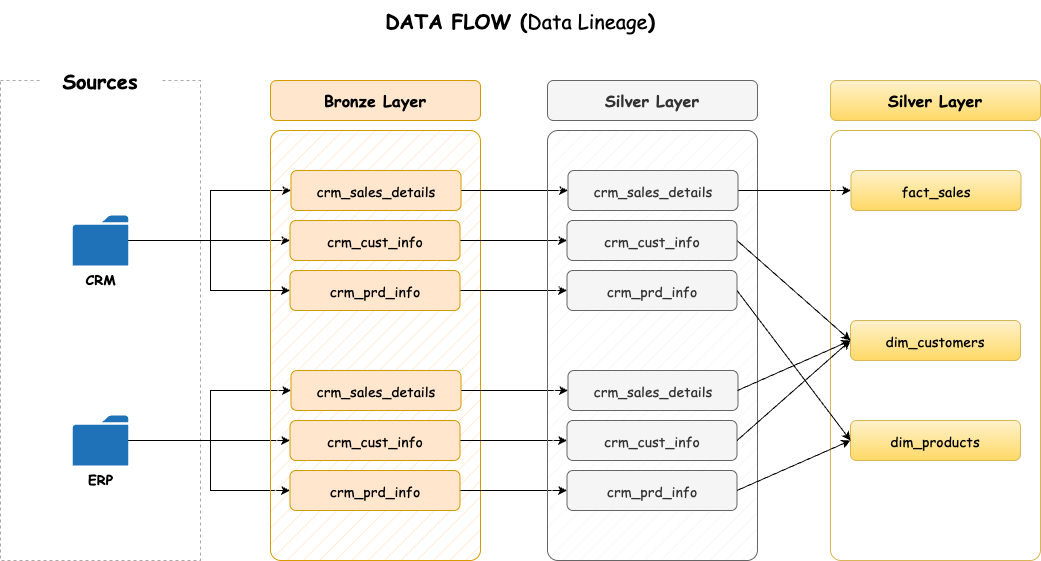

The diagram above was exported from draw.io. Its source (the exported page's mxGraphModel, read from the mxfile embedded in the PNG):
<mxGraphModel dx="1018" dy="777" grid="1" gridSize="10" guides="1" tooltips="1" connect="1" arrows="1" fold="1" page="1" pageScale="1" pageWidth="827" pageHeight="1169" math="0" shadow="0">
  <root>
    <mxCell id="0" />
    <mxCell id="1" parent="0" />
    <mxCell id="7ZqFuFUvmNdaP1rhP_x9-1" value="" style="rounded=0;whiteSpace=wrap;html=1;fillColor=none;dashed=1;strokeColor=light-dark(#ada8a8, #ededed);fontFamily=Comic Sans MS;" vertex="1" parent="1">
      <mxGeometry x="40" y="200" width="200" height="480" as="geometry" />
    </mxCell>
    <mxCell id="7ZqFuFUvmNdaP1rhP_x9-2" value="&lt;font style=&quot;font-size: 20px;&quot;&gt;&lt;b&gt;Sources&lt;/b&gt;&lt;/font&gt;" style="rounded=0;whiteSpace=wrap;html=1;strokeColor=none;fontFamily=Comic Sans MS;" vertex="1" parent="1">
      <mxGeometry x="80" y="180" width="120" height="40" as="geometry" />
    </mxCell>
    <mxCell id="7ZqFuFUvmNdaP1rhP_x9-13" value="" style="edgeStyle=orthogonalEdgeStyle;rounded=0;orthogonalLoop=1;jettySize=auto;html=1;entryX=0;entryY=0.5;entryDx=0;entryDy=0;" edge="1" parent="1" source="7ZqFuFUvmNdaP1rhP_x9-3" target="7ZqFuFUvmNdaP1rhP_x9-10">
      <mxGeometry relative="1" as="geometry">
        <mxPoint x="235.55999999999995" y="355" as="targetPoint" />
      </mxGeometry>
    </mxCell>
    <mxCell id="7ZqFuFUvmNdaP1rhP_x9-15" value="" style="edgeStyle=orthogonalEdgeStyle;rounded=0;orthogonalLoop=1;jettySize=auto;html=1;entryX=0;entryY=0.5;entryDx=0;entryDy=0;" edge="1" parent="1" source="7ZqFuFUvmNdaP1rhP_x9-3" target="7ZqFuFUvmNdaP1rhP_x9-9">
      <mxGeometry relative="1" as="geometry">
        <Array as="points">
          <mxPoint x="250" y="360" />
          <mxPoint x="250" y="310" />
        </Array>
      </mxGeometry>
    </mxCell>
    <mxCell id="7ZqFuFUvmNdaP1rhP_x9-3" value="&lt;b&gt;&lt;font face=&quot;Comic Sans MS&quot; style=&quot;font-size: 14px;&quot;&gt;CRM&lt;/font&gt;&lt;/b&gt;" style="sketch=0;pointerEvents=1;shadow=0;dashed=0;html=1;strokeColor=none;labelPosition=center;verticalLabelPosition=bottom;verticalAlign=top;outlineConnect=0;align=center;shape=mxgraph.office.concepts.folder;fillColor=#2072B8;" vertex="1" parent="1">
      <mxGeometry x="112.22" y="335" width="55.56" height="50" as="geometry" />
    </mxCell>
    <mxCell id="7ZqFuFUvmNdaP1rhP_x9-21" value="" style="edgeStyle=orthogonalEdgeStyle;rounded=0;orthogonalLoop=1;jettySize=auto;html=1;entryX=0;entryY=0.5;entryDx=0;entryDy=0;" edge="1" parent="1" source="7ZqFuFUvmNdaP1rhP_x9-4" target="7ZqFuFUvmNdaP1rhP_x9-18">
      <mxGeometry relative="1" as="geometry">
        <mxPoint x="235.55999999999995" y="500" as="targetPoint" />
      </mxGeometry>
    </mxCell>
    <mxCell id="7ZqFuFUvmNdaP1rhP_x9-23" value="" style="edgeStyle=orthogonalEdgeStyle;rounded=0;orthogonalLoop=1;jettySize=auto;html=1;entryX=0;entryY=0.5;entryDx=0;entryDy=0;" edge="1" parent="1" source="7ZqFuFUvmNdaP1rhP_x9-4" target="7ZqFuFUvmNdaP1rhP_x9-17">
      <mxGeometry relative="1" as="geometry">
        <mxPoint x="276" y="530" as="targetPoint" />
        <Array as="points">
          <mxPoint x="250" y="560" />
          <mxPoint x="250" y="510" />
        </Array>
      </mxGeometry>
    </mxCell>
    <mxCell id="7ZqFuFUvmNdaP1rhP_x9-25" value="" style="edgeStyle=orthogonalEdgeStyle;rounded=0;orthogonalLoop=1;jettySize=auto;html=1;entryX=0;entryY=0.5;entryDx=0;entryDy=0;" edge="1" parent="1" source="7ZqFuFUvmNdaP1rhP_x9-4" target="7ZqFuFUvmNdaP1rhP_x9-19">
      <mxGeometry relative="1" as="geometry">
        <mxPoint x="290" y="630" as="targetPoint" />
        <Array as="points">
          <mxPoint x="250" y="560" />
          <mxPoint x="250" y="610" />
        </Array>
      </mxGeometry>
    </mxCell>
    <mxCell id="7ZqFuFUvmNdaP1rhP_x9-4" value="&lt;span style=&quot;font-size: 14px;&quot;&gt;&lt;b style=&quot;&quot;&gt;&lt;font face=&quot;Comic Sans MS&quot;&gt;ERP&lt;/font&gt;&lt;/b&gt;&lt;/span&gt;" style="sketch=0;pointerEvents=1;shadow=0;dashed=0;html=1;strokeColor=none;labelPosition=center;verticalLabelPosition=bottom;verticalAlign=top;outlineConnect=0;align=center;shape=mxgraph.office.concepts.folder;fillColor=#2072B8;" vertex="1" parent="1">
      <mxGeometry x="112.22" y="535" width="55.56" height="50" as="geometry" />
    </mxCell>
    <mxCell id="7ZqFuFUvmNdaP1rhP_x9-7" value="" style="rounded=1;whiteSpace=wrap;html=1;arcSize=5;fillColor=#ffe6cc;strokeColor=#d79b00;fillStyle=hatch;" vertex="1" parent="1">
      <mxGeometry x="310" y="250" width="210" height="430" as="geometry" />
    </mxCell>
    <mxCell id="7ZqFuFUvmNdaP1rhP_x9-8" value="&lt;span&gt;&lt;b&gt;Bronze Layer&lt;/b&gt;&lt;/span&gt;" style="rounded=1;whiteSpace=wrap;html=1;fillColor=#ffe6cc;strokeColor=#d79b00;fontFamily=Comic Sans MS;fontSize=16;fontStyle=0" vertex="1" parent="1">
      <mxGeometry x="310" y="200" width="210" height="40" as="geometry" />
    </mxCell>
    <mxCell id="7ZqFuFUvmNdaP1rhP_x9-35" style="edgeStyle=orthogonalEdgeStyle;rounded=0;orthogonalLoop=1;jettySize=auto;html=1;entryX=0;entryY=0.5;entryDx=0;entryDy=0;" edge="1" parent="1" source="7ZqFuFUvmNdaP1rhP_x9-9" target="7ZqFuFUvmNdaP1rhP_x9-29">
      <mxGeometry relative="1" as="geometry" />
    </mxCell>
    <mxCell id="7ZqFuFUvmNdaP1rhP_x9-9" value="&lt;span&gt;&lt;font style=&quot;font-size: 14px;&quot;&gt;crm_sales_details&lt;/font&gt;&lt;/span&gt;" style="rounded=1;whiteSpace=wrap;html=1;fillColor=#ffe6cc;strokeColor=#d79b00;fontFamily=Comic Sans MS;fontSize=16;fontStyle=0" vertex="1" parent="1">
      <mxGeometry x="330.5" y="290" width="170" height="40" as="geometry" />
    </mxCell>
    <mxCell id="7ZqFuFUvmNdaP1rhP_x9-36" style="edgeStyle=orthogonalEdgeStyle;rounded=0;orthogonalLoop=1;jettySize=auto;html=1;entryX=0;entryY=0.5;entryDx=0;entryDy=0;" edge="1" parent="1" source="7ZqFuFUvmNdaP1rhP_x9-10" target="7ZqFuFUvmNdaP1rhP_x9-30">
      <mxGeometry relative="1" as="geometry" />
    </mxCell>
    <mxCell id="7ZqFuFUvmNdaP1rhP_x9-10" value="&lt;span&gt;&lt;font style=&quot;font-size: 14px;&quot;&gt;crm_cust_info&lt;/font&gt;&lt;/span&gt;" style="rounded=1;whiteSpace=wrap;html=1;fillColor=#ffe6cc;strokeColor=#d79b00;fontFamily=Comic Sans MS;fontSize=16;fontStyle=0" vertex="1" parent="1">
      <mxGeometry x="329.5" y="340" width="170" height="40" as="geometry" />
    </mxCell>
    <mxCell id="7ZqFuFUvmNdaP1rhP_x9-37" style="edgeStyle=orthogonalEdgeStyle;rounded=0;orthogonalLoop=1;jettySize=auto;html=1;entryX=0;entryY=0.5;entryDx=0;entryDy=0;" edge="1" parent="1" source="7ZqFuFUvmNdaP1rhP_x9-11" target="7ZqFuFUvmNdaP1rhP_x9-31">
      <mxGeometry relative="1" as="geometry" />
    </mxCell>
    <mxCell id="7ZqFuFUvmNdaP1rhP_x9-11" value="&lt;span&gt;&lt;font style=&quot;font-size: 14px;&quot;&gt;crm_prd_info&lt;/font&gt;&lt;/span&gt;" style="rounded=1;whiteSpace=wrap;html=1;fillColor=#ffe6cc;strokeColor=#d79b00;fontFamily=Comic Sans MS;fontSize=16;fontStyle=0" vertex="1" parent="1">
      <mxGeometry x="329.5" y="390" width="170" height="40" as="geometry" />
    </mxCell>
    <mxCell id="7ZqFuFUvmNdaP1rhP_x9-16" value="" style="edgeStyle=orthogonalEdgeStyle;rounded=0;orthogonalLoop=1;jettySize=auto;html=1;entryX=0;entryY=0.5;entryDx=0;entryDy=0;" edge="1" parent="1" source="7ZqFuFUvmNdaP1rhP_x9-3" target="7ZqFuFUvmNdaP1rhP_x9-11">
      <mxGeometry relative="1" as="geometry">
        <mxPoint x="178" y="370" as="sourcePoint" />
        <mxPoint x="341" y="320" as="targetPoint" />
        <Array as="points">
          <mxPoint x="250" y="360" />
          <mxPoint x="250" y="410" />
        </Array>
      </mxGeometry>
    </mxCell>
    <mxCell id="7ZqFuFUvmNdaP1rhP_x9-38" style="edgeStyle=orthogonalEdgeStyle;rounded=0;orthogonalLoop=1;jettySize=auto;html=1;entryX=0;entryY=0.5;entryDx=0;entryDy=0;" edge="1" parent="1" source="7ZqFuFUvmNdaP1rhP_x9-17" target="7ZqFuFUvmNdaP1rhP_x9-32">
      <mxGeometry relative="1" as="geometry" />
    </mxCell>
    <mxCell id="7ZqFuFUvmNdaP1rhP_x9-17" value="&lt;span&gt;&lt;font style=&quot;font-size: 14px;&quot;&gt;crm_sales_details&lt;/font&gt;&lt;/span&gt;" style="rounded=1;whiteSpace=wrap;html=1;fillColor=#ffe6cc;strokeColor=#d79b00;fontFamily=Comic Sans MS;fontSize=16;fontStyle=0" vertex="1" parent="1">
      <mxGeometry x="330.5" y="490" width="170" height="40" as="geometry" />
    </mxCell>
    <mxCell id="7ZqFuFUvmNdaP1rhP_x9-39" style="edgeStyle=orthogonalEdgeStyle;rounded=0;orthogonalLoop=1;jettySize=auto;html=1;" edge="1" parent="1" source="7ZqFuFUvmNdaP1rhP_x9-18" target="7ZqFuFUvmNdaP1rhP_x9-33">
      <mxGeometry relative="1" as="geometry" />
    </mxCell>
    <mxCell id="7ZqFuFUvmNdaP1rhP_x9-18" value="&lt;span&gt;&lt;font style=&quot;font-size: 14px;&quot;&gt;crm_cust_info&lt;/font&gt;&lt;/span&gt;" style="rounded=1;whiteSpace=wrap;html=1;fillColor=#ffe6cc;strokeColor=#d79b00;fontFamily=Comic Sans MS;fontSize=16;fontStyle=0" vertex="1" parent="1">
      <mxGeometry x="329.5" y="540" width="170" height="40" as="geometry" />
    </mxCell>
    <mxCell id="7ZqFuFUvmNdaP1rhP_x9-40" style="edgeStyle=orthogonalEdgeStyle;rounded=0;orthogonalLoop=1;jettySize=auto;html=1;entryX=0;entryY=0.5;entryDx=0;entryDy=0;" edge="1" parent="1" source="7ZqFuFUvmNdaP1rhP_x9-19" target="7ZqFuFUvmNdaP1rhP_x9-34">
      <mxGeometry relative="1" as="geometry" />
    </mxCell>
    <mxCell id="7ZqFuFUvmNdaP1rhP_x9-19" value="&lt;span&gt;&lt;font style=&quot;font-size: 14px;&quot;&gt;crm_prd_info&lt;/font&gt;&lt;/span&gt;" style="rounded=1;whiteSpace=wrap;html=1;fillColor=#ffe6cc;strokeColor=#d79b00;fontFamily=Comic Sans MS;fontSize=16;fontStyle=0" vertex="1" parent="1">
      <mxGeometry x="329.5" y="590" width="170" height="40" as="geometry" />
    </mxCell>
    <mxCell id="7ZqFuFUvmNdaP1rhP_x9-26" value="&lt;font style=&quot;font-size: 20px;&quot;&gt;&lt;b&gt;DATA FLOW (&lt;/b&gt;Data Lineage&lt;b&gt;)&lt;/b&gt;&lt;/font&gt;" style="rounded=0;whiteSpace=wrap;html=1;strokeColor=none;fontFamily=Comic Sans MS;" vertex="1" parent="1">
      <mxGeometry x="390" y="120" width="340" height="40" as="geometry" />
    </mxCell>
    <mxCell id="7ZqFuFUvmNdaP1rhP_x9-27" value="" style="rounded=1;whiteSpace=wrap;html=1;arcSize=5;fillColor=#f5f5f5;strokeColor=#666666;fillStyle=hatch;fontColor=#333333;" vertex="1" parent="1">
      <mxGeometry x="587" y="250" width="210" height="430" as="geometry" />
    </mxCell>
    <mxCell id="7ZqFuFUvmNdaP1rhP_x9-28" value="&lt;span&gt;&lt;b&gt;Silver Layer&lt;/b&gt;&lt;/span&gt;" style="rounded=1;whiteSpace=wrap;html=1;fillColor=#f5f5f5;strokeColor=#666666;fontFamily=Comic Sans MS;fontSize=16;fontStyle=0;fontColor=#333333;" vertex="1" parent="1">
      <mxGeometry x="587" y="200" width="210" height="40" as="geometry" />
    </mxCell>
    <mxCell id="7ZqFuFUvmNdaP1rhP_x9-49" style="edgeStyle=orthogonalEdgeStyle;rounded=0;orthogonalLoop=1;jettySize=auto;html=1;entryX=0;entryY=0.5;entryDx=0;entryDy=0;" edge="1" parent="1" source="7ZqFuFUvmNdaP1rhP_x9-29" target="7ZqFuFUvmNdaP1rhP_x9-43">
      <mxGeometry relative="1" as="geometry" />
    </mxCell>
    <mxCell id="7ZqFuFUvmNdaP1rhP_x9-29" value="&lt;span&gt;&lt;font style=&quot;font-size: 14px;&quot;&gt;crm_sales_details&lt;/font&gt;&lt;/span&gt;" style="rounded=1;whiteSpace=wrap;html=1;fillColor=#f5f5f5;strokeColor=#666666;fontFamily=Comic Sans MS;fontSize=16;fontStyle=0;fontColor=#333333;" vertex="1" parent="1">
      <mxGeometry x="607.5" y="290" width="170" height="40" as="geometry" />
    </mxCell>
    <mxCell id="7ZqFuFUvmNdaP1rhP_x9-30" value="&lt;span&gt;&lt;font style=&quot;font-size: 14px;&quot;&gt;crm_cust_info&lt;/font&gt;&lt;/span&gt;" style="rounded=1;whiteSpace=wrap;html=1;fillColor=#f5f5f5;strokeColor=#666666;fontFamily=Comic Sans MS;fontSize=16;fontStyle=0;fontColor=#333333;" vertex="1" parent="1">
      <mxGeometry x="606.5" y="340" width="170" height="40" as="geometry" />
    </mxCell>
    <mxCell id="7ZqFuFUvmNdaP1rhP_x9-31" value="&lt;span&gt;&lt;font style=&quot;font-size: 14px;&quot;&gt;crm_prd_info&lt;/font&gt;&lt;/span&gt;" style="rounded=1;whiteSpace=wrap;html=1;fillColor=#f5f5f5;strokeColor=#666666;fontFamily=Comic Sans MS;fontSize=16;fontStyle=0;fontColor=#333333;" vertex="1" parent="1">
      <mxGeometry x="606.5" y="390" width="170" height="40" as="geometry" />
    </mxCell>
    <mxCell id="7ZqFuFUvmNdaP1rhP_x9-32" value="&lt;span&gt;&lt;font style=&quot;font-size: 14px;&quot;&gt;crm_sales_details&lt;/font&gt;&lt;/span&gt;" style="rounded=1;whiteSpace=wrap;html=1;fillColor=#f5f5f5;strokeColor=#666666;fontFamily=Comic Sans MS;fontSize=16;fontStyle=0;fontColor=#333333;" vertex="1" parent="1">
      <mxGeometry x="607.5" y="490" width="170" height="40" as="geometry" />
    </mxCell>
    <mxCell id="7ZqFuFUvmNdaP1rhP_x9-33" value="&lt;span&gt;&lt;font style=&quot;font-size: 14px;&quot;&gt;crm_cust_info&lt;/font&gt;&lt;/span&gt;" style="rounded=1;whiteSpace=wrap;html=1;fillColor=#f5f5f5;strokeColor=#666666;fontFamily=Comic Sans MS;fontSize=16;fontStyle=0;fontColor=#333333;" vertex="1" parent="1">
      <mxGeometry x="606.5" y="540" width="170" height="40" as="geometry" />
    </mxCell>
    <mxCell id="7ZqFuFUvmNdaP1rhP_x9-34" value="&lt;span&gt;&lt;font style=&quot;font-size: 14px;&quot;&gt;crm_prd_info&lt;/font&gt;&lt;/span&gt;" style="rounded=1;whiteSpace=wrap;html=1;fillColor=#f5f5f5;strokeColor=#666666;fontFamily=Comic Sans MS;fontSize=16;fontStyle=0;fontColor=#333333;" vertex="1" parent="1">
      <mxGeometry x="606.5" y="590" width="170" height="40" as="geometry" />
    </mxCell>
    <mxCell id="7ZqFuFUvmNdaP1rhP_x9-41" value="" style="rounded=1;whiteSpace=wrap;html=1;arcSize=5;fillColor=default;strokeColor=#d6b656;fillStyle=hatch;gradientColor=none;" vertex="1" parent="1">
      <mxGeometry x="870" y="250" width="210" height="430" as="geometry" />
    </mxCell>
    <mxCell id="7ZqFuFUvmNdaP1rhP_x9-42" value="&lt;span&gt;&lt;b&gt;Silver Layer&lt;/b&gt;&lt;/span&gt;" style="rounded=1;whiteSpace=wrap;html=1;fillColor=#fff2cc;strokeColor=#d6b656;fontFamily=Comic Sans MS;fontSize=16;fontStyle=0;gradientColor=#ffd966;" vertex="1" parent="1">
      <mxGeometry x="870" y="200" width="210" height="40" as="geometry" />
    </mxCell>
    <mxCell id="7ZqFuFUvmNdaP1rhP_x9-43" value="&lt;span&gt;&lt;font style=&quot;font-size: 14px;&quot;&gt;fact_sales&lt;/font&gt;&lt;/span&gt;" style="rounded=1;whiteSpace=wrap;html=1;fillColor=#fff2cc;strokeColor=#d6b656;fontFamily=Comic Sans MS;fontSize=16;fontStyle=0;gradientColor=#ffd966;" vertex="1" parent="1">
      <mxGeometry x="890.5" y="290" width="170" height="40" as="geometry" />
    </mxCell>
    <mxCell id="7ZqFuFUvmNdaP1rhP_x9-47" value="&lt;span&gt;&lt;font style=&quot;font-size: 14px;&quot;&gt;dim_customers&lt;/font&gt;&lt;/span&gt;" style="rounded=1;whiteSpace=wrap;html=1;fillColor=#fff2cc;strokeColor=#d6b656;fontFamily=Comic Sans MS;fontSize=16;fontStyle=0;gradientColor=#ffd966;" vertex="1" parent="1">
      <mxGeometry x="890" y="440" width="170" height="40" as="geometry" />
    </mxCell>
    <mxCell id="7ZqFuFUvmNdaP1rhP_x9-48" value="&lt;span&gt;&lt;font style=&quot;font-size: 14px;&quot;&gt;dim_products&lt;/font&gt;&lt;/span&gt;" style="rounded=1;whiteSpace=wrap;html=1;fillColor=#fff2cc;strokeColor=#d6b656;fontFamily=Comic Sans MS;fontSize=16;fontStyle=0;gradientColor=#ffd966;" vertex="1" parent="1">
      <mxGeometry x="890" y="540" width="170" height="40" as="geometry" />
    </mxCell>
    <mxCell id="7ZqFuFUvmNdaP1rhP_x9-52" value="" style="endArrow=classic;html=1;rounded=0;entryX=0;entryY=0.5;entryDx=0;entryDy=0;exitX=1;exitY=0.5;exitDx=0;exitDy=0;" edge="1" parent="1" source="7ZqFuFUvmNdaP1rhP_x9-30" target="7ZqFuFUvmNdaP1rhP_x9-47">
      <mxGeometry width="50" height="50" relative="1" as="geometry">
        <mxPoint x="730" y="480" as="sourcePoint" />
        <mxPoint x="780" y="430" as="targetPoint" />
      </mxGeometry>
    </mxCell>
    <mxCell id="7ZqFuFUvmNdaP1rhP_x9-53" value="" style="endArrow=classic;html=1;rounded=0;entryX=0;entryY=0.5;entryDx=0;entryDy=0;exitX=1;exitY=0.5;exitDx=0;exitDy=0;" edge="1" parent="1" source="7ZqFuFUvmNdaP1rhP_x9-34" target="7ZqFuFUvmNdaP1rhP_x9-48">
      <mxGeometry width="50" height="50" relative="1" as="geometry">
        <mxPoint x="810" y="640" as="sourcePoint" />
        <mxPoint x="923" y="740" as="targetPoint" />
      </mxGeometry>
    </mxCell>
    <mxCell id="7ZqFuFUvmNdaP1rhP_x9-62" value="" style="endArrow=classic;html=1;rounded=0;entryX=0;entryY=0.5;entryDx=0;entryDy=0;exitX=1;exitY=0.5;exitDx=0;exitDy=0;" edge="1" parent="1" source="7ZqFuFUvmNdaP1rhP_x9-33" target="7ZqFuFUvmNdaP1rhP_x9-47">
      <mxGeometry width="50" height="50" relative="1" as="geometry">
        <mxPoint x="777.5" y="560" as="sourcePoint" />
        <mxPoint x="890.5" y="500" as="targetPoint" />
      </mxGeometry>
    </mxCell>
    <mxCell id="7ZqFuFUvmNdaP1rhP_x9-63" value="" style="endArrow=classic;html=1;rounded=0;entryX=0;entryY=0.5;entryDx=0;entryDy=0;" edge="1" parent="1" target="7ZqFuFUvmNdaP1rhP_x9-47">
      <mxGeometry width="50" height="50" relative="1" as="geometry">
        <mxPoint x="777" y="510" as="sourcePoint" />
        <mxPoint x="890" y="460" as="targetPoint" />
      </mxGeometry>
    </mxCell>
    <mxCell id="7ZqFuFUvmNdaP1rhP_x9-64" value="" style="endArrow=classic;html=1;rounded=0;entryX=0;entryY=0.5;entryDx=0;entryDy=0;exitX=1;exitY=0.5;exitDx=0;exitDy=0;" edge="1" parent="1" source="7ZqFuFUvmNdaP1rhP_x9-31" target="7ZqFuFUvmNdaP1rhP_x9-48">
      <mxGeometry width="50" height="50" relative="1" as="geometry">
        <mxPoint x="807" y="640" as="sourcePoint" />
        <mxPoint x="920" y="580" as="targetPoint" />
      </mxGeometry>
    </mxCell>
  </root>
</mxGraphModel>